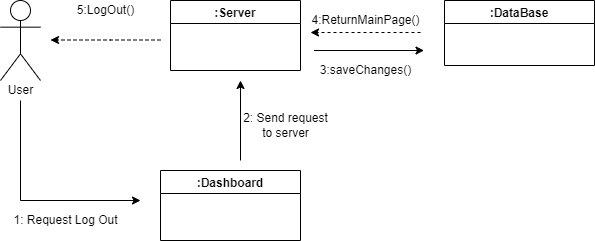

The diagram above was exported from draw.io. Its source (the exported page's mxGraphModel, read from the mxfile embedded in the PNG):
<mxGraphModel dx="850" dy="471" grid="1" gridSize="10" guides="1" tooltips="1" connect="1" arrows="1" fold="1" page="1" pageScale="1" pageWidth="827" pageHeight="1169" math="0" shadow="0">
  <root>
    <mxCell id="0" />
    <mxCell id="1" parent="0" />
    <mxCell id="fkkHPoWql_Lpbyr-S2tk-1" value="Actor" style="shape=umlActor;verticalLabelPosition=bottom;verticalAlign=top;html=1;outlineConnect=0;fontFamily=Helvetica;fontColor=#FFFFFF;" vertex="1" parent="1">
      <mxGeometry x="40" y="80" width="40" height="80" as="geometry" />
    </mxCell>
    <mxCell id="fkkHPoWql_Lpbyr-S2tk-7" value=":Server" style="swimlane;fontFamily=Helvetica;fontColor=#000000;" vertex="1" parent="1">
      <mxGeometry x="210" y="80" width="130" height="70" as="geometry" />
    </mxCell>
    <mxCell id="fkkHPoWql_Lpbyr-S2tk-8" value="5:LogOut()" style="text;html=1;resizable=0;autosize=1;align=center;verticalAlign=middle;points=[];fillColor=none;strokeColor=none;rounded=0;fontFamily=Helvetica;fontColor=#000000;" vertex="1" parent="1">
      <mxGeometry x="110" y="80" width="70" height="20" as="geometry" />
    </mxCell>
    <mxCell id="fkkHPoWql_Lpbyr-S2tk-9" value="" style="endArrow=classic;html=1;rounded=0;fontFamily=Helvetica;fontColor=#FFFFFF;dashed=1;" edge="1" parent="1">
      <mxGeometry width="50" height="50" relative="1" as="geometry">
        <mxPoint x="200" y="119.5" as="sourcePoint" />
        <mxPoint x="90" y="119.5" as="targetPoint" />
        <Array as="points">
          <mxPoint x="150" y="119.5" />
        </Array>
      </mxGeometry>
    </mxCell>
    <mxCell id="fkkHPoWql_Lpbyr-S2tk-10" value="" style="endArrow=classic;html=1;rounded=0;fontFamily=Helvetica;fontColor=#FFFFFF;" edge="1" parent="1">
      <mxGeometry width="50" height="50" relative="1" as="geometry">
        <mxPoint x="353.5" y="130" as="sourcePoint" />
        <mxPoint x="463.5" y="130" as="targetPoint" />
      </mxGeometry>
    </mxCell>
    <mxCell id="fkkHPoWql_Lpbyr-S2tk-12" value="3:saveChanges()" style="text;html=1;resizable=0;autosize=1;align=center;verticalAlign=middle;points=[];fillColor=none;strokeColor=none;rounded=0;fontFamily=Helvetica;fontColor=#000000;" vertex="1" parent="1">
      <mxGeometry x="350" y="140" width="110" height="20" as="geometry" />
    </mxCell>
    <mxCell id="fkkHPoWql_Lpbyr-S2tk-13" value=":DataBase" style="swimlane;fontFamily=Helvetica;fontColor=#000000;" vertex="1" parent="1">
      <mxGeometry x="484" y="80" width="150" height="65" as="geometry" />
    </mxCell>
    <mxCell id="fkkHPoWql_Lpbyr-S2tk-15" value=":Dashboard" style="swimlane;fontFamily=Helvetica;fontColor=#000000;startSize=23;" vertex="1" parent="1">
      <mxGeometry x="200" y="250" width="140" height="70" as="geometry" />
    </mxCell>
    <mxCell id="fkkHPoWql_Lpbyr-S2tk-20" value="" style="endArrow=classic;html=1;rounded=0;fontFamily=Helvetica;fontColor=#FFFFFF;dashed=1;" edge="1" parent="1">
      <mxGeometry width="50" height="50" relative="1" as="geometry">
        <mxPoint x="460" y="112" as="sourcePoint" />
        <mxPoint x="350" y="112" as="targetPoint" />
      </mxGeometry>
    </mxCell>
    <mxCell id="fkkHPoWql_Lpbyr-S2tk-21" value="4:ReturnMainPage()" style="text;html=1;resizable=0;autosize=1;align=center;verticalAlign=middle;points=[];fillColor=none;strokeColor=none;rounded=0;fontFamily=Helvetica;fontColor=#000000;" vertex="1" parent="1">
      <mxGeometry x="345" y="90" width="120" height="20" as="geometry" />
    </mxCell>
    <mxCell id="fkkHPoWql_Lpbyr-S2tk-23" value="" style="endArrow=classic;html=1;rounded=0;fontFamily=Helvetica;fontColor=#000000;" edge="1" parent="1">
      <mxGeometry width="50" height="50" relative="1" as="geometry">
        <mxPoint x="280" y="240" as="sourcePoint" />
        <mxPoint x="280" y="160" as="targetPoint" />
      </mxGeometry>
    </mxCell>
    <mxCell id="fkkHPoWql_Lpbyr-S2tk-24" value="2: Send request&lt;br&gt;to server" style="text;html=1;resizable=0;autosize=1;align=center;verticalAlign=middle;points=[];fillColor=none;strokeColor=none;rounded=0;fontFamily=Helvetica;fontColor=#000000;" vertex="1" parent="1">
      <mxGeometry x="275" y="190" width="100" height="30" as="geometry" />
    </mxCell>
    <mxCell id="fkkHPoWql_Lpbyr-S2tk-25" value="" style="endArrow=classic;html=1;rounded=0;fontFamily=Helvetica;fontColor=#000000;" edge="1" parent="1">
      <mxGeometry width="50" height="50" relative="1" as="geometry">
        <mxPoint x="60" y="180" as="sourcePoint" />
        <mxPoint x="180" y="280" as="targetPoint" />
        <Array as="points">
          <mxPoint x="60" y="280" />
        </Array>
      </mxGeometry>
    </mxCell>
    <mxCell id="fkkHPoWql_Lpbyr-S2tk-26" value="1: Request Log Out" style="text;html=1;resizable=0;autosize=1;align=center;verticalAlign=middle;points=[];fillColor=none;strokeColor=none;rounded=0;fontFamily=Helvetica;fontColor=#000000;" vertex="1" parent="1">
      <mxGeometry x="45" y="290" width="120" height="20" as="geometry" />
    </mxCell>
    <mxCell id="fkkHPoWql_Lpbyr-S2tk-27" value="User" style="text;html=1;resizable=0;autosize=1;align=center;verticalAlign=middle;points=[];fillColor=none;strokeColor=none;rounded=0;fontFamily=Helvetica;fontColor=#000000;" vertex="1" parent="1">
      <mxGeometry x="40" y="160" width="40" height="20" as="geometry" />
    </mxCell>
  </root>
</mxGraphModel>